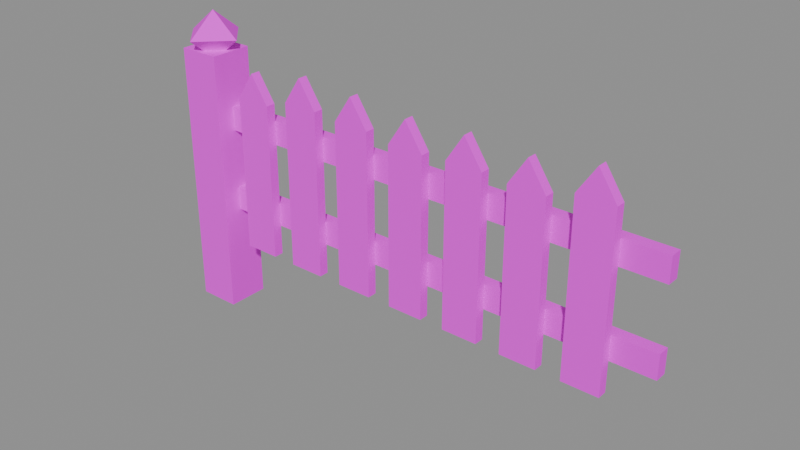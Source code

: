 # Source: fence_picket.blend  (saved by Blender 5.3.31; exported with 4.5.12 LTS)
import bpy
from mathutils import Matrix  # noqa: F401  (used for matrix-valued properties, if any)

bpy.ops.wm.read_factory_settings(use_empty=True)
scene = bpy.context.scene
scene.name = 'Scene'

# ---- images (referenced by path relative to the original .blend; pixels are not part of the script)
import os
ASSET_DIR = os.environ.get("B2B_ASSET_DIR", "")  # directory of the original .blend (textures are referenced by path, not embedded)
HERE = os.path.dirname(os.path.abspath(__file__))  # packed textures are extracted next to this script under _unpacked/

def load_image(name, relpath, width, height, colorspace="sRGB"):
    """Load a texture the original file referenced (path relative to the .blend, or extracted next to this script)."""
    p = next((c for c in (os.path.join(HERE, relpath), os.path.join(ASSET_DIR, relpath)) if relpath and os.path.exists(c)), "")
    if p:
        img = bpy.data.images.load(p, check_existing=True)
        img.name = name
    else:  # same state as the original file: an image datablock whose file is absent (Cycles renders it pink)
        img = bpy.data.images.new(name, width, height)
        img.source = "FILE"
        img.filepath = "//" + (relpath or name)
    img.colorspace_settings.name = colorspace
    return img
img_village_palette_png = load_image('village_palette.png', 'village_palette.png', 1024, 1024, 'sRGB')

# ---- materials (node trees are filled in below, after node groups)
mat_villagepalette = bpy.data.materials.new('VillagePalette')

# ---- material node trees
mat_villagepalette.use_nodes = True; mat_villagepalette.node_tree.nodes.clear()
_N = mat_villagepalette.node_tree.nodes; _L = mat_villagepalette.node_tree.links
n0 = _N.new('ShaderNodeBsdfPrincipled'); n0.name = 'Principled BSDF'; n0.location = (-200, 100)
n0.inputs[2].default_value = 0.9
n0.inputs[10].default_value = 0.005
n1 = _N.new('ShaderNodeOutputMaterial'); n1.name = 'Material Output'; n1.location = (200, 100)
n2 = _N.new('ShaderNodeTexImage'); n2.name = 'Image Texture'; n2.location = (-320, 300)
n2.image = img_village_palette_png
_L.new(n0.outputs[0], n1.inputs[0])
_L.new(n2.outputs[0], n0.inputs[0])
n1.is_active_output = True

# ---- meshes
me_fence_picket = bpy.data.meshes.new('fence_picket')
me_fence_picket.from_pydata([(-4.35, -0.35, -1.0), (-3.65, -0.35, -1.0), (-3.65, 0.35, -1.0), (-4.35, 0.35, -1.0), (-4.35, -0.35, 3.4), (-3.65, -0.35, 3.4), (-3.65, 0.35, 3.4), (-4.35, 0.35, 3.4), (-4.0, 0.0, 3.2), (-3.5, 0.0, 3.6), (-4.0, 0.5, 3.6), (-4.5, 6.123e-17, 3.6), (-4.0, -0.5, 3.6), (-4.0, 0.0, 4.0), (-4.0, -0.04, 0.7), (-4.0, 0.16, 0.7), (-4.0, 0.16, 1.1), (-4.0, -0.04, 1.1), (4.0, -0.04, 0.7), (4.0, 0.16, 0.7), (4.0, 0.16, 1.1), (4.0, -0.04, 1.1), (-4.0, -0.04, 2.1), (-4.0, 0.16, 2.1), (-4.0, 0.16, 2.5), (-4.0, -0.04, 2.5), (4.0, -0.04, 2.1), (4.0, 0.16, 2.1), (4.0, 0.16, 2.5), (4.0, -0.04, 2.5), (-3.3, -0.2, 0.2), (-2.7, -0.2, 0.2), (-2.7, -0.2, 2.784), (-3.0, -0.2, 3.234), (-3.3, -0.2, 2.784), (-3.3, -0.04, 0.2), (-2.7, -0.04, 0.2), (-2.7, -0.04, 2.784), (-3.0, -0.04, 3.234), (-3.3, -0.04, 2.784), (-2.3, -0.2, 0.2), (-1.7, -0.2, 0.2), (-1.7, -0.2, 2.94), (-2.0, -0.2, 3.39), (-2.3, -0.2, 2.94), (-2.3, -0.04, 0.2), (-1.7, -0.04, 0.2), (-1.7, -0.04, 2.94), (-2.0, -0.04, 3.39), (-2.3, -0.04, 2.94), (-1.3, -0.2, 0.2), (-0.7, -0.2, 0.2), (-0.7, -0.2, 2.897), (-1.0, -0.2, 3.347), (-1.3, -0.2, 2.897), (-1.3, -0.04, 0.2), (-0.7, -0.04, 0.2), (-0.7, -0.04, 2.897), (-1.0, -0.04, 3.347), (-1.3, -0.04, 2.897), (-0.3, -0.2, 0.2), (0.3, -0.2, 0.2), (0.3, -0.2, 2.816), (0.0, -0.2, 3.266), (-0.3, -0.2, 2.816), (-0.3, -0.04, 0.2), (0.3, -0.04, 0.2), (0.3, -0.04, 2.816), (0.0, -0.04, 3.266), (-0.3, -0.04, 2.816), (0.7, -0.2, 0.2), (1.3, -0.2, 0.2), (1.3, -0.2, 2.852), (1.0, -0.2, 3.302), (0.7, -0.2, 2.852), (0.7, -0.04, 0.2), (1.3, -0.04, 0.2), (1.3, -0.04, 2.852), (1.0, -0.04, 3.302), (0.7, -0.04, 2.852), (1.7, -0.2, 0.2), (2.3, -0.2, 0.2), (2.3, -0.2, 2.813), (2.0, -0.2, 3.263), (1.7, -0.2, 2.813), (1.7, -0.04, 0.2), (2.3, -0.04, 0.2), (2.3, -0.04, 2.813), (2.0, -0.04, 3.263), (1.7, -0.04, 2.813), (2.7, -0.2, 0.2), (3.3, -0.2, 0.2), (3.3, -0.2, 2.988), (3.0, -0.2, 3.438), (2.7, -0.2, 2.988), (2.7, -0.04, 0.2), (3.3, -0.04, 0.2), (3.3, -0.04, 2.988), (3.0, -0.04, 3.438), (2.7, -0.04, 2.988)], [], [(0, 3, 2, 1), (4, 5, 6, 7), (0, 1, 5, 4), (1, 2, 6, 5), (2, 3, 7, 6), (3, 0, 4, 7), (8, 10, 9), (8, 11, 10), (8, 12, 11), (8, 9, 12), (9, 10, 13), (10, 11, 13), (11, 12, 13), (12, 9, 13), (14, 17, 16, 15), (18, 19, 20, 21), (14, 15, 19, 18), (15, 16, 20, 19), (16, 17, 21, 20), (17, 14, 18, 21), (22, 25, 24, 23), (26, 27, 28, 29), (22, 23, 27, 26), (23, 24, 28, 27), (24, 25, 29, 28), (25, 22, 26, 29), (35, 36, 31, 30), (36, 37, 32, 31), (37, 38, 33, 32), (38, 39, 34, 33), (39, 35, 30, 34), (30, 31, 32, 33, 34), (39, 38, 37, 36, 35), (45, 46, 41, 40), (46, 47, 42, 41), (47, 48, 43, 42), (48, 49, 44, 43), (49, 45, 40, 44), (40, 41, 42, 43, 44), (49, 48, 47, 46, 45), (55, 56, 51, 50), (56, 57, 52, 51), (57, 58, 53, 52), (58, 59, 54, 53), (59, 55, 50, 54), (50, 51, 52, 53, 54), (59, 58, 57, 56, 55), (65, 66, 61, 60), (66, 67, 62, 61), (67, 68, 63, 62), (68, 69, 64, 63), (69, 65, 60, 64), (60, 61, 62, 63, 64), (69, 68, 67, 66, 65), (75, 76, 71, 70), (76, 77, 72, 71), (77, 78, 73, 72), (78, 79, 74, 73), (79, 75, 70, 74), (70, 71, 72, 73, 74), (79, 78, 77, 76, 75), (85, 86, 81, 80), (86, 87, 82, 81), (87, 88, 83, 82), (88, 89, 84, 83), (89, 85, 80, 84), (80, 81, 82, 83, 84), (89, 88, 87, 86, 85), (95, 96, 91, 90), (96, 97, 92, 91), (97, 98, 93, 92), (98, 99, 94, 93), (99, 95, 90, 94), (90, 91, 92, 93, 94), (99, 98, 97, 96, 95)])
_uv = me_fence_picket.uv_layers.new(name='UVMap')
_uv.uv.foreach_set('vector', [0.02344, 0.42, 0.02344, 0.42, 0.02344, 0.42, 0.02344, 0.42, 0.02344, 0.6, 0.02344, 0.6, 0.02344, 0.6, 0.02344, 0.6, 0.02344, 0.42, 0.02344, 0.42, 0.02344, 0.6, 0.02344, 0.6, 0.02344, 0.42, 0.02344, 0.42, 0.02344, 0.6, 0.02344, 0.6, 0.02344, 0.42, 0.02344, 0.42, 0.02344, 0.6, 0.02344, 0.6, 0.02344, 0.42, 0.02344, 0.42, 0.02344, 0.6, 0.02344, 0.6, 0.02344, 0.42, 0.02344, 0.51, 0.02344, 0.51, 0.02344, 0.42, 0.02344, 0.51, 0.02344, 0.51, 0.02344, 0.42, 0.02344, 0.51, 0.02344, 0.51, 0.02344, 0.42, 0.02344, 0.51, 0.02344, 0.51, 0.02344, 0.51, 0.02344, 0.51, 0.02344, 0.6, 0.02344, 0.51, 0.02344, 0.51, 0.02344, 0.6, 0.02344, 0.51, 0.02344, 0.51, 0.02344, 0.6, 0.02344, 0.51, 0.02344, 0.51, 0.02344, 0.6, 0.02344, 0.37, 0.02344, 0.55, 0.02344, 0.55, 0.02344, 0.37, 0.02344, 0.37, 0.02344, 0.37, 0.02344, 0.55, 0.02344, 0.55, 0.02344, 0.37, 0.02344, 0.37, 0.02344, 0.37, 0.02344, 0.37, 0.02344, 0.37, 0.02344, 0.55, 0.02344, 0.55, 0.02344, 0.37, 0.02344, 0.55, 0.02344, 0.55, 0.02344, 0.55, 0.02344, 0.55, 0.02344, 0.55, 0.02344, 0.37, 0.02344, 0.37, 0.02344, 0.55, 0.02344, 0.37, 0.02344, 0.55, 0.02344, 0.55, 0.02344, 0.37, 0.02344, 0.37, 0.02344, 0.37, 0.02344, 0.55, 0.02344, 0.55, 0.02344, 0.37, 0.02344, 0.37, 0.02344, 0.37, 0.02344, 0.37, 0.02344, 0.37, 0.02344, 0.55, 0.02344, 0.55, 0.02344, 0.37, 0.02344, 0.55, 0.02344, 0.55, 0.02344, 0.55, 0.02344, 0.55, 0.02344, 0.55, 0.02344, 0.37, 0.02344, 0.37, 0.02344, 0.55, 0.02344, 0.4435, 0.02344, 0.4435, 0.02344, 0.4435, 0.02344, 0.4435, 0.02344, 0.4435, 0.02344, 0.5969, 0.02344, 0.5969, 0.02344, 0.4435, 0.02344, 0.5969, 0.02344, 0.6235, 0.02344, 0.6235, 0.02344, 0.5969, 0.02344, 0.6235, 0.02344, 0.5969, 0.02344, 0.5969, 0.02344, 0.6235, 0.02344, 0.5969, 0.02344, 0.4435, 0.02344, 0.4435, 0.02344, 0.5969, 0.02344, 0.4435, 0.02344, 0.4435, 0.02344, 0.5969, 0.02344, 0.6235, 0.02344, 0.5969, 0.02344, 0.5969, 0.02344, 0.6235, 0.02344, 0.5969, 0.02344, 0.4435, 0.02344, 0.4435, 0.02344, 0.398, 0.02344, 0.398, 0.02344, 0.398, 0.02344, 0.398, 0.02344, 0.398, 0.02344, 0.5526, 0.02344, 0.5526, 0.02344, 0.398, 0.02344, 0.5526, 0.02344, 0.578, 0.02344, 0.578, 0.02344, 0.5526, 0.02344, 0.578, 0.02344, 0.5526, 0.02344, 0.5526, 0.02344, 0.578, 0.02344, 0.5526, 0.02344, 0.398, 0.02344, 0.398, 0.02344, 0.5526, 0.02344, 0.398, 0.02344, 0.398, 0.02344, 0.5526, 0.02344, 0.578, 0.02344, 0.5526, 0.02344, 0.5526, 0.02344, 0.578, 0.02344, 0.5526, 0.02344, 0.398, 0.02344, 0.398, 0.02344, 0.4089, 0.02344, 0.4089, 0.02344, 0.4089, 0.02344, 0.4089, 0.02344, 0.4089, 0.02344, 0.5632, 0.02344, 0.5632, 0.02344, 0.4089, 0.02344, 0.5632, 0.02344, 0.5889, 0.02344, 0.5889, 0.02344, 0.5632, 0.02344, 0.5889, 0.02344, 0.5632, 0.02344, 0.5632, 0.02344, 0.5889, 0.02344, 0.5632, 0.02344, 0.4089, 0.02344, 0.4089, 0.02344, 0.5632, 0.02344, 0.4089, 0.02344, 0.4089, 0.02344, 0.5632, 0.02344, 0.5889, 0.02344, 0.5632, 0.02344, 0.5632, 0.02344, 0.5889, 0.02344, 0.5632, 0.02344, 0.4089, 0.02344, 0.4089, 0.02344, 0.4193, 0.02344, 0.4193, 0.02344, 0.4193, 0.02344, 0.4193, 0.02344, 0.4193, 0.02344, 0.5729, 0.02344, 0.5729, 0.02344, 0.4193, 0.02344, 0.5729, 0.02344, 0.5993, 0.02344, 0.5993, 0.02344, 0.5729, 0.02344, 0.5993, 0.02344, 0.5729, 0.02344, 0.5729, 0.02344, 0.5993, 0.02344, 0.5729, 0.02344, 0.4193, 0.02344, 0.4193, 0.02344, 0.5729, 0.02344, 0.4193, 0.02344, 0.4193, 0.02344, 0.5729, 0.02344, 0.5993, 0.02344, 0.5729, 0.02344, 0.5729, 0.02344, 0.5993, 0.02344, 0.5729, 0.02344, 0.4193, 0.02344, 0.4193, 0.02344, 0.4066, 0.02344, 0.4066, 0.02344, 0.4066, 0.02344, 0.4066, 0.02344, 0.4066, 0.02344, 0.5605, 0.02344, 0.5605, 0.02344, 0.4066, 0.02344, 0.5605, 0.02344, 0.5866, 0.02344, 0.5866, 0.02344, 0.5605, 0.02344, 0.5866, 0.02344, 0.5605, 0.02344, 0.5605, 0.02344, 0.5866, 0.02344, 0.5605, 0.02344, 0.4066, 0.02344, 0.4066, 0.02344, 0.5605, 0.02344, 0.4066, 0.02344, 0.4066, 0.02344, 0.5605, 0.02344, 0.5866, 0.02344, 0.5605, 0.02344, 0.5605, 0.02344, 0.5866, 0.02344, 0.5605, 0.02344, 0.4066, 0.02344, 0.4066, 0.02344, 0.4393, 0.02344, 0.4393, 0.02344, 0.4393, 0.02344, 0.4393, 0.02344, 0.4393, 0.02344, 0.5929, 0.02344, 0.5929, 0.02344, 0.4393, 0.02344, 0.5929, 0.02344, 0.6193, 0.02344, 0.6193, 0.02344, 0.5929, 0.02344, 0.6193, 0.02344, 0.5929, 0.02344, 0.5929, 0.02344, 0.6193, 0.02344, 0.5929, 0.02344, 0.4393, 0.02344, 0.4393, 0.02344, 0.5929, 0.02344, 0.4393, 0.02344, 0.4393, 0.02344, 0.5929, 0.02344, 0.6193, 0.02344, 0.5929, 0.02344, 0.5929, 0.02344, 0.6193, 0.02344, 0.5929, 0.02344, 0.4393, 0.02344, 0.4393, 0.02344, 0.4352, 0.02344, 0.4352, 0.02344, 0.4352, 0.02344, 0.4352, 0.02344, 0.4352, 0.02344, 0.5902, 0.02344, 0.5902, 0.02344, 0.4352, 0.02344, 0.5902, 0.02344, 0.6152, 0.02344, 0.6152, 0.02344, 0.5902, 0.02344, 0.6152, 0.02344, 0.5902, 0.02344, 0.5902, 0.02344, 0.6152, 0.02344, 0.5902, 0.02344, 0.4352, 0.02344, 0.4352, 0.02344, 0.5902, 0.02344, 0.4352, 0.02344, 0.4352, 0.02344, 0.5902, 0.02344, 0.6152, 0.02344, 0.5902, 0.02344, 0.5902, 0.02344, 0.6152, 0.02344, 0.5902, 0.02344, 0.4352, 0.02344, 0.4352])
me_fence_picket.materials.append(mat_villagepalette)
me_fence_picket.update()

# ---- objects
ob_fence_picket = bpy.data.objects.new('fence_picket', me_fence_picket)

# ---- transforms, parenting, visibility, modifiers, constraints
ob_fence_picket.location = (0.0, 0.0, 0.0)

# ---- collection membership
scene.collection.objects.link(ob_fence_picket)

# ---- scene / render settings (as saved in the file)
scene.frame_start = 1; scene.frame_end = 250; scene.frame_set(1)
scene.render.engine = 'BLENDER_EEVEE_NEXT'
scene.render.bake_bias = 0.0
scene.render.bake_samples = 0
scene.render.compositor_device = 'GPU'
scene.eevee.use_volume_custom_range = False
scene.eevee.fast_gi_thickness_near = 0.1
scene.eevee.fast_gi_thickness_far = 0.0
scene.eevee.ray_tracing_options.screen_trace_thickness = 0.1
bpy.context.view_layer.update()

# ---- added for rendering (the .blend has no active camera and no usable light): camera, sun + grey world if the file has none
cam_auto = bpy.data.cameras.new('AutoCamera')
cam_auto.lens = 50.0
cam_auto.sensor_width = 36.0
cam_auto.clip_end = 1000.0
ob_auto_camera = bpy.data.objects.new('AutoCamera', cam_auto)
scene.collection.objects.link(ob_auto_camera)
ob_auto_camera.location = (8.92093, -11.0051, 8.83675)
ob_auto_camera.rotation_euler = (1.09748, -7.21219e-08, 0.694738)
scene.camera = ob_auto_camera
light_auto_sun = bpy.data.lights.new('AutoSun', 'SUN')
light_auto_sun.energy = 3.0
light_auto_sun.angle = 0.0523599
ob_auto_sun = bpy.data.objects.new('AutoSun', light_auto_sun)
scene.collection.objects.link(ob_auto_sun)
ob_auto_sun.rotation_euler = (0.872665, 0.174533, 0.523599)
if scene.world is None:
    world_auto = bpy.data.worlds.new('AutoWorld')
    world_auto.color = (0.3, 0.3, 0.3)
    scene.world = world_auto
bpy.context.view_layer.update()
